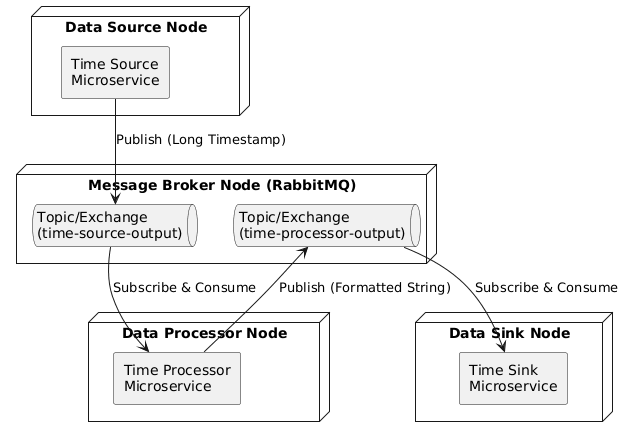

The diagram above was rendered by PlantUML. Its source (embedded in the PNG):
@startuml
skinparam componentStyle rectangle

node "Data Source Node" {
  component "Time Source\nMicroservice" as Source
}

node "Message Broker Node (RabbitMQ)" {
  queue "Topic/Exchange\n(time-source-output)" as Queue1
  queue "Topic/Exchange\n(time-processor-output)" as Queue2
}

node "Data Processor Node" {
  component "Time Processor\nMicroservice" as Processor
}

node "Data Sink Node" {
  component "Time Sink\nMicroservice" as Sink
}

Source --> Queue1 : Publish (Long Timestamp)
Queue1 --> Processor : Subscribe & Consume
Processor --> Queue2 : Publish (Formatted String)
Queue2 --> Sink : Subscribe & Consume
@enduml